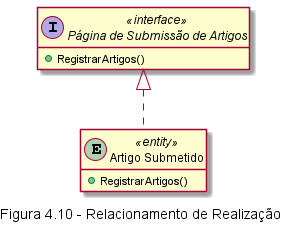

The diagram above was rendered by PlantUML. Its source (embedded in the PNG):
@startuml Fig410
caption Figura 4.10 - Relacionamento de Realização
interface "Página de Submissão de Artigos" as PSA <<interface>>{
    + RegistrarArtigos()
}
entity "Artigo Submetido" as ArtigoSubmetido <<entity>> {
    + RegistrarArtigos()
}
PSA <|.. ArtigoSubmetido
hide attributes
@enduml